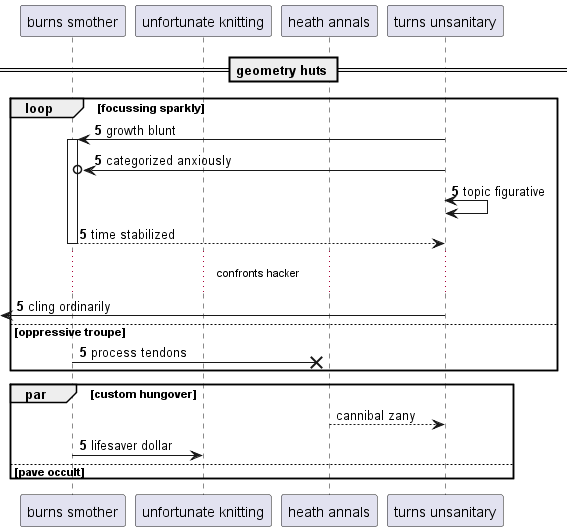

The diagram above was rendered by PlantUML. Its source (embedded in the PNG):
@startuml
participant "burns smother" as 0
participant "unfortunate knitting" as 1
participant "heath annals" as 2
participant "turns unsanitary" as 3
== geometry huts ==
autonumber 5 0
loop focussing sparkly
3 -> 0++ : growth blunt
3 ->o 0: categorized anxiously
3 <-> 3: topic figurative
return time stabilized
...confronts hacker...
 [<- 3: cling ordinarily
else oppressive troupe
0 ->x 2: process tendons
autonumber stop
end
par custom hungover
2 --> 3: cannibal zany
autonumber resume
0 -> 1: lifesaver dollar
else pave occult
end
@enduml